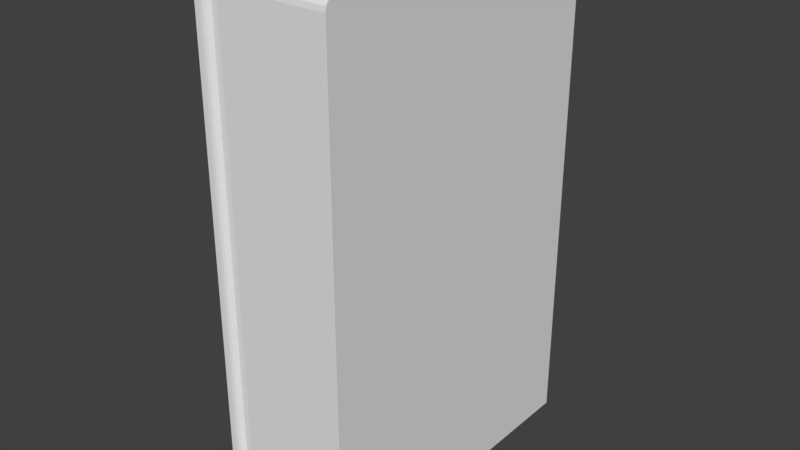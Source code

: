 # Source: Bath_mirror.blend  (saved by Blender 2.79.0; exported with 4.5.12 LTS)
import bpy
from mathutils import Matrix  # noqa: F401  (used for matrix-valued properties, if any)

bpy.ops.wm.read_factory_settings(use_empty=True)
scene = bpy.context.scene
scene.name = 'Scene'

# ---- collections
col_collection_1 = bpy.data.collections.new('Collection 1'); scene.collection.children.link(col_collection_1)

# ---- materials (node trees are filled in below, after node groups)
mat_material = bpy.data.materials.new('Material')
mat_material.alpha_threshold = 0.0
mat_material.roughness = 0.5

# ---- material node trees
mat_material.use_nodes = True; mat_material.node_tree.nodes.clear()
_N = mat_material.node_tree.nodes; _L = mat_material.node_tree.links
n0 = _N.new('ShaderNodeOutputMaterial'); n0.name = 'Material Output'; n0.location = (300, 300)
n1 = _N.new('ShaderNodeBsdfDiffuse'); n1.name = 'Diffuse BSDF'; n1.location = (103, 309)
_L.new(n1.outputs[0], n0.inputs[0])
n0.is_active_output = True

# ---- world
world_world = bpy.data.worlds.new('World'); scene.world = world_world
world_world.color = (0.05088, 0.05088, 0.05088)
world_world.use_sun_shadow = False
world_world.sun_shadow_jitter_overblur = 0.0
world_world.cycles.sampling_method = 'MANUAL'

# ---- meshes
me_cube = bpy.data.meshes.new('Cube')
me_cube.from_pydata([(-1.0, -0.9414, -0.9414), (-1.0, -0.9414, 0.9414), (-1.0, 0.9414, -0.9414), (-1.0, 0.9414, 0.9414), (1.0, -1.0, -1.0), (1.0, 1.0, -1.0), (-1.319, 0.9414, -0.9414), (-1.319, -0.9414, -0.9414), (-1.319, -0.9414, 0.9414), (-1.319, 0.9414, 0.9414), (-1.548, -0.9733, -0.9733), (-1.453, -0.9733, -0.9733), (-1.319, -0.8396, -0.9733), (-1.329, -0.9536, -0.9536), (-1.358, -0.964, -0.964), (-1.402, -0.9709, -0.9709), (-1.319, -0.8396, 0.9733), (-1.402, -0.9709, 0.9709), (-1.358, -0.964, 0.964), (-1.329, -0.9536, 0.9536), (-1.319, 0.953, -0.953), (-1.319, 0.953, -0.9733), (-1.322, 0.9632, -0.9632), (-1.319, 0.953, 0.953), (-1.319, 0.953, 0.9733), (-1.322, 0.9632, 0.9632), (-1.329, 0.9706, 0.9706), (-1.0, 0.9697, -0.9697), (-0.9697, 1.0, -1.0), (-0.9959, 0.9848, -0.9848), (-0.9848, 0.9959, -0.9959), (-0.9697, -1.0, -1.0), (-1.0, -0.9697, -0.9697), (-0.9848, -0.9959, -0.9959), (-0.9959, -0.9848, -0.9848), (-1.0, -0.9697, 0.9697), (-0.9848, -0.9959, 0.9959), (-0.9959, -0.9848, 0.9848), (-1.0, 0.9697, 0.9697), (-0.9848, 0.9959, 0.9959), (-0.9959, 0.9848, 0.9848), (1.0, -0.9641, 1.0), (1.0, -1.0, 0.9641), (1.0, -0.9821, 0.9952), (1.0, -0.9952, 0.9821), (-0.9697, -1.0, 0.9641), (-0.9697, -0.9641, 1.0), (-0.9697, -0.9952, 0.9821), (-0.9697, -0.9821, 0.9952), (1.0, 1.0, 0.972), (1.0, 0.972, 1.0), (1.0, 0.9962, 0.986), (1.0, 0.986, 0.9962), (-0.9697, 0.972, 1.0), (-0.9697, 1.0, 0.972), (-0.9697, 0.986, 0.9962), (-0.9697, 0.9962, 0.986), (-1.548, 0.9733, -0.9553), (-1.548, 0.9553, -0.9733), (-1.548, 0.9709, -0.9643), (-1.548, 0.9643, -0.9709), (-1.548, 0.9553, 0.9733), (-1.548, 0.9733, 0.9553), (-1.548, 0.9643, 0.9709), (-1.548, 0.9709, 0.9643), (-1.321, 0.9553, -0.9733), (-1.339, 0.9733, -0.9553), (-1.329, 0.9706, -0.9706), (-1.33, 0.9643, -0.9709), (-1.337, 0.9709, -0.9643), (-1.339, 0.9733, 0.9553), (-1.321, 0.9553, 0.9733), (-1.337, 0.9709, 0.9643), (-1.33, 0.9643, 0.9709), (-1.548, -0.9733, 0.9507), (-1.548, -0.9507, 0.9733), (-1.548, -0.9716, 0.9593), (-1.548, -0.9667, 0.9667), (-1.548, -0.9593, 0.9716), (-1.43, -0.9507, 0.9733), (-1.453, -0.9733, 0.9507), (-1.43, -0.9722, 0.9722), (-1.439, -0.9593, 0.9716), (-1.446, -0.9667, 0.9667), (-1.451, -0.9716, 0.9593)], [], [(1, 3, 9, 8), (28, 5, 4, 31), (4, 42, 45, 31), (3, 1, 35, 38), (2, 3, 38, 27), (50, 53, 46, 41), (31, 45, 36, 33), (28, 54, 49, 5), (1, 0, 32, 35), (6, 7, 12, 21, 20), (2, 0, 7, 6), (3, 2, 6, 9), (0, 1, 8, 7), (65, 67, 21), (79, 16, 24, 71, 61, 75), (70, 66, 57, 62), (8, 9, 23, 24, 16), (11, 80, 74, 10), (7, 13, 12), (13, 14, 12), (14, 15, 12), (15, 11, 12), (15, 17, 81, 80, 11), (17, 18, 16), (18, 19, 16), (19, 8, 16), (7, 8, 19, 13), (13, 19, 18, 14), (14, 18, 17, 15), (9, 6, 20, 23), (26, 67, 66, 70), (67, 22, 21), (22, 20, 21), (23, 25, 24), (25, 26, 24), (23, 20, 22, 25), (25, 22, 67, 26), (26, 71, 24), (79, 81, 17, 16), (28, 31, 33, 30), (30, 33, 34, 29), (29, 34, 32, 27), (33, 36, 37, 34), (34, 37, 35, 32), (36, 39, 40, 37), (37, 40, 38, 35), (36, 46, 53, 39), (39, 30, 29, 40), (40, 29, 27, 38), (0, 2, 27, 32), (45, 47, 36), (47, 48, 36), (48, 46, 36), (41, 46, 48, 43), (43, 48, 47, 44), (44, 47, 45, 42), (39, 54, 28, 30), (53, 55, 39), (55, 56, 39), (56, 54, 39), (53, 50, 52, 55), (55, 52, 51, 56), (56, 51, 49, 54), (5, 49, 51, 52, 50, 41, 43, 44, 42, 4), (65, 68, 67), (68, 69, 67), (69, 66, 67), (70, 72, 26), (72, 73, 26), (73, 71, 26), (61, 71, 73, 63), (63, 73, 72, 64), (64, 72, 70, 62), (65, 58, 60, 68), (68, 60, 59, 69), (69, 59, 57, 66), (65, 21, 12, 11, 10, 58), (79, 82, 81), (82, 83, 81), (83, 84, 81), (84, 80, 81), (79, 75, 78, 82), (82, 78, 77, 83), (83, 77, 76, 84), (84, 76, 74, 80), (10, 74, 76, 77, 78, 75, 61, 63, 64, 62, 57, 59, 60, 58)])
_uv = me_cube.uv_layers.new(name='UVMap')
_uv.uv.foreach_set('vector', [0.2074, 0.6729, 0.2074, 0.9872, 0.1555, 0.9873, 0.1555, 0.6729, 0.3198, 0.6729, 9.691e-09, 0.6723, 0.0, 0.3359, 0.3198, 0.3364, 0.9698, 0.0, 0.9697, 0.3294, 0.6497, 0.3303, 0.6498, 0.0009204, 0.333, 0.3458, 0.333, 0.6627, 0.3284, 0.6674, 0.3284, 0.341, 0.6391, 0.3458, 0.333, 0.3458, 0.3284, 0.341, 0.6437, 0.341, 0.965, 0.3366, 0.9653, 0.6681, 0.653, 0.6681, 0.6527, 0.3366, 0.6498, 0.0009204, 0.6497, 0.3303, 0.6473, 0.3357, 0.6474, 0.001668, 0.3242, 0.3314, 0.003918, 0.3314, 0.003515, 0.0, 0.3238, 0.0, 0.333, 0.6627, 0.6391, 0.6627, 0.6437, 0.6674, 0.3284, 0.6674, 0.6301, 0.6772, 0.3259, 0.6772, 0.3424, 0.6719, 0.632, 0.6719, 0.632, 0.6753, 0.05186, 0.9896, 0.05186, 0.6729, 0.1037, 0.6729, 0.1037, 0.9897, 0.0, 0.9894, 9.691e-09, 0.6729, 0.05186, 0.6729, 0.05186, 0.9894, 0.1555, 0.6729, 0.1555, 0.9886, 0.1037, 0.9887, 0.1037, 0.673, 0.2441, 0.6756, 0.2429, 0.673, 0.2445, 0.676, 0.2626, 0.9939, 0.2445, 0.9754, 0.2445, 0.6761, 0.2449, 0.6757, 0.2817, 0.6756, 0.2817, 0.9939, 0.9984, 0.6733, 0.9984, 0.9945, 0.9645, 0.9945, 0.9645, 0.6733, 0.3259, 0.9941, 0.6301, 0.9941, 0.632, 0.9961, 0.632, 0.9995, 0.3424, 0.9995, 0.2971, 0.6729, 0.2971, 0.9955, 0.2817, 0.9955, 0.2817, 0.6729, 0.3259, 0.6772, 0.3242, 0.6752, 0.3424, 0.6719, 0.243, 0.9966, 0.2382, 0.9984, 0.2445, 0.9775, 0.2382, 0.9984, 0.2311, 0.9996, 0.2445, 0.9775, 0.2311, 0.9996, 0.2228, 1.0, 0.2445, 0.9775, 0.3055, 0.6733, 0.3055, 0.9989, 0.3008, 0.9991, 0.2971, 0.9955, 0.2971, 0.6729, 0.2579, 0.9972, 0.2509, 0.9959, 0.2445, 0.9754, 0.2509, 0.9959, 0.2461, 0.994, 0.2445, 0.9754, 0.3242, 0.9962, 0.3259, 0.9941, 0.3424, 0.9995, 0.3259, 0.6772, 0.3259, 0.9941, 0.3242, 0.9962, 0.3242, 0.6752, 0.3173, 0.6764, 0.3173, 0.9962, 0.3125, 0.9978, 0.3125, 0.6745, 0.3125, 0.6745, 0.3125, 0.9978, 0.3055, 0.9989, 0.3055, 0.6733, 0.6301, 0.9941, 0.6301, 0.6772, 0.632, 0.6753, 0.632, 0.9961, 1.0, 0.6707, 1.0, 0.997, 0.9984, 0.9945, 0.9984, 0.6733, 0.635, 0.6723, 0.6337, 0.6736, 0.632, 0.6719, 0.6337, 0.6736, 0.632, 0.6753, 0.632, 0.6719, 0.632, 0.9961, 0.6337, 0.9978, 0.632, 0.9995, 0.6337, 0.9978, 0.635, 0.999, 0.632, 0.9995, 0.632, 0.9961, 0.632, 0.6753, 0.6337, 0.6736, 0.6337, 0.9978, 0.6337, 0.9978, 0.6337, 0.6736, 0.635, 0.6723, 0.635, 0.999, 0.2462, 0.6731, 0.2449, 0.6757, 0.2445, 0.6761, 0.2626, 0.9939, 0.2626, 0.9975, 0.2579, 0.9972, 0.2445, 0.9754, 0.3198, 0.6729, 0.3198, 0.3364, 0.3222, 0.3371, 0.3222, 0.6722, 0.648, 0.3366, 0.648, 0.6719, 0.6462, 0.67, 0.6462, 0.3385, 0.6462, 0.3385, 0.6462, 0.67, 0.6437, 0.6674, 0.6437, 0.341, 0.648, 0.6719, 0.3242, 0.6719, 0.326, 0.67, 0.6462, 0.67, 0.6462, 0.67, 0.326, 0.67, 0.3284, 0.6674, 0.6437, 0.6674, 0.3242, 0.6719, 0.3242, 0.3366, 0.326, 0.3385, 0.326, 0.67, 0.326, 0.67, 0.326, 0.3385, 0.3284, 0.341, 0.3284, 0.6674, 0.648, 0.6707, 0.653, 0.6681, 0.9653, 0.6681, 0.9693, 0.6707, 0.0, 0.334, 0.3235, 0.334, 0.3216, 0.3359, 0.001718, 0.3359, 0.326, 0.3385, 0.6462, 0.3385, 0.6437, 0.341, 0.3284, 0.341, 0.6391, 0.6627, 0.6391, 0.3458, 0.6437, 0.341, 0.6437, 0.6674, 0.6497, 0.3303, 0.6497, 0.3333, 0.6473, 0.3357, 0.6497, 0.3333, 0.6498, 0.3357, 0.6473, 0.3357, 0.6502, 0.6681, 0.653, 0.6681, 0.648, 0.6707, 0.6527, 0.3366, 0.653, 0.6681, 0.6502, 0.6681, 0.6499, 0.3366, 0.9698, 0.3348, 0.6498, 0.3357, 0.6497, 0.3333, 0.9698, 0.3324, 0.9698, 0.3324, 0.6497, 0.3333, 0.6497, 0.3303, 0.9697, 0.3294, 0.0, 0.334, 0.003918, 0.3314, 0.3242, 0.3314, 0.3235, 0.334, 0.9653, 0.6681, 0.9676, 0.6681, 0.9693, 0.6707, 0.9676, 0.6681, 0.9695, 0.6681, 0.9693, 0.6707, 0.001614, 0.3314, 0.003918, 0.3314, 0.0, 0.334, 0.9653, 0.6681, 0.965, 0.3366, 0.9673, 0.3366, 0.9676, 0.6681, 0.9676, 0.6681, 0.9673, 0.3366, 0.9692, 0.3366, 0.9695, 0.6681, 0.001614, 0.3314, 0.001211, 1.649e-05, 0.003515, 0.0, 0.003918, 0.3314, 0.3242, 0.3366, 0.3242, 0.004715, 0.3248, 0.002357, 0.3264, 0.0006317, 0.3287, 0.0, 0.6415, 2.006e-08, 0.6444, 0.0008085, 0.6465, 0.003017, 0.6473, 0.006035, 0.6473, 0.3366, 0.2441, 0.6756, 0.2427, 0.6741, 0.2429, 0.673, 0.2427, 0.6741, 0.2417, 0.6729, 0.2429, 0.673, 0.9988, 0.996, 0.9984, 0.9945, 1.0, 0.997, 0.9984, 0.6733, 0.9987, 0.6717, 1.0, 0.6707, 0.2474, 0.6729, 0.2464, 0.6741, 0.2462, 0.6731, 0.2464, 0.6741, 0.2449, 0.6757, 0.2462, 0.6731, 0.2817, 0.6756, 0.2449, 0.6757, 0.2464, 0.6741, 0.2817, 0.6741, 0.2817, 0.6741, 0.2464, 0.6741, 0.2474, 0.6729, 0.2817, 0.6729, 0.9645, 0.6718, 0.9987, 0.6717, 0.9984, 0.6733, 0.9645, 0.6733, 0.2441, 0.6756, 0.2074, 0.6755, 0.2074, 0.674, 0.2427, 0.6741, 0.2427, 0.6741, 0.2074, 0.674, 0.2075, 0.6729, 0.2417, 0.6729, 0.9988, 0.996, 0.9645, 0.996, 0.9645, 0.9945, 0.9984, 0.9945, 0.2441, 0.6756, 0.2445, 0.676, 0.2445, 0.9775, 0.2228, 1.0, 0.2074, 1.0, 0.2074, 0.6755, 0.2626, 0.9939, 0.264, 0.9953, 0.2626, 0.9975, 0.264, 0.9953, 0.2652, 0.9964, 0.2626, 0.9975, 0.2982, 0.9982, 0.2974, 0.9969, 0.3008, 0.9991, 0.2974, 0.9969, 0.2971, 0.9955, 0.3008, 0.9991, 0.2626, 0.9939, 0.2817, 0.9939, 0.2817, 0.9953, 0.264, 0.9953, 0.264, 0.9953, 0.2817, 0.9953, 0.2817, 0.9964, 0.2652, 0.9964, 0.2982, 0.9982, 0.2817, 0.9983, 0.2817, 0.997, 0.2974, 0.9969, 0.2974, 0.9969, 0.2817, 0.997, 0.2817, 0.9955, 0.2971, 0.9955, 0.9645, 0.9983, 0.6517, 0.9983, 0.6503, 0.998, 0.6491, 0.9972, 0.6483, 0.996, 0.648, 0.9945, 0.648, 0.6737, 0.6484, 0.6722, 0.6495, 0.6711, 0.6509, 0.6707, 0.9616, 0.6707, 0.963, 0.6711, 0.9641, 0.6722, 0.9645, 0.6737])
me_cube.materials.append(mat_material)
me_cube.use_remesh_preserve_volume = False
me_cube.use_remesh_preserve_attributes = False
me_cube.use_mirror_vertex_groups = False
me_cube.update()

# ---- objects
ob_cube = bpy.data.objects.new('Cube', me_cube)

# ---- transforms, parenting, visibility, modifiers, constraints
ob_cube.location = (0.0, 0.0, 1.293)
ob_cube.scale = (0.3393, 1.0, 1.576)
ob_cube.lineart.crease_threshold = 0.0

# ---- collection membership
col_collection_1.objects.link(ob_cube)

# ---- scene / render settings (as saved in the file)
scene.frame_start = 1; scene.frame_end = 250; scene.frame_set(1)
scene.render.engine = 'CYCLES'
scene.render.fps = 30
scene.render.dither_intensity = 0.0
scene.cycles.use_denoising = False
scene.cycles.samples = 128
scene.cycles.sampling_pattern = 'TABULATED_SOBOL'
scene.cycles.light_sampling_threshold = 0.0
scene.cycles.use_adaptive_sampling = False
scene.cycles.use_light_tree = False
scene.cycles.blur_glossy = 0.0
scene.cycles.sample_clamp_indirect = 0.0
scene.view_settings.view_transform = 'Standard'
bpy.context.view_layer.update()

# ---- added for rendering (the .blend has no active camera and no usable light): camera, sun
cam_auto = bpy.data.cameras.new('AutoCamera')
cam_auto.lens = 50.0
cam_auto.sensor_width = 36.0
cam_auto.clip_end = 1000.0
ob_auto_camera = bpy.data.objects.new('AutoCamera', cam_auto)
scene.collection.objects.link(ob_auto_camera)
ob_auto_camera.location = (3.45215, -4.25408, 4.12895)
ob_auto_camera.rotation_euler = (1.09748, -7.21219e-08, 0.694738)
scene.camera = ob_auto_camera
light_auto_sun = bpy.data.lights.new('AutoSun', 'SUN')
light_auto_sun.energy = 3.0
light_auto_sun.angle = 0.0523599
ob_auto_sun = bpy.data.objects.new('AutoSun', light_auto_sun)
scene.collection.objects.link(ob_auto_sun)
ob_auto_sun.rotation_euler = (0.872665, 0.174533, 0.523599)
bpy.context.view_layer.update()
